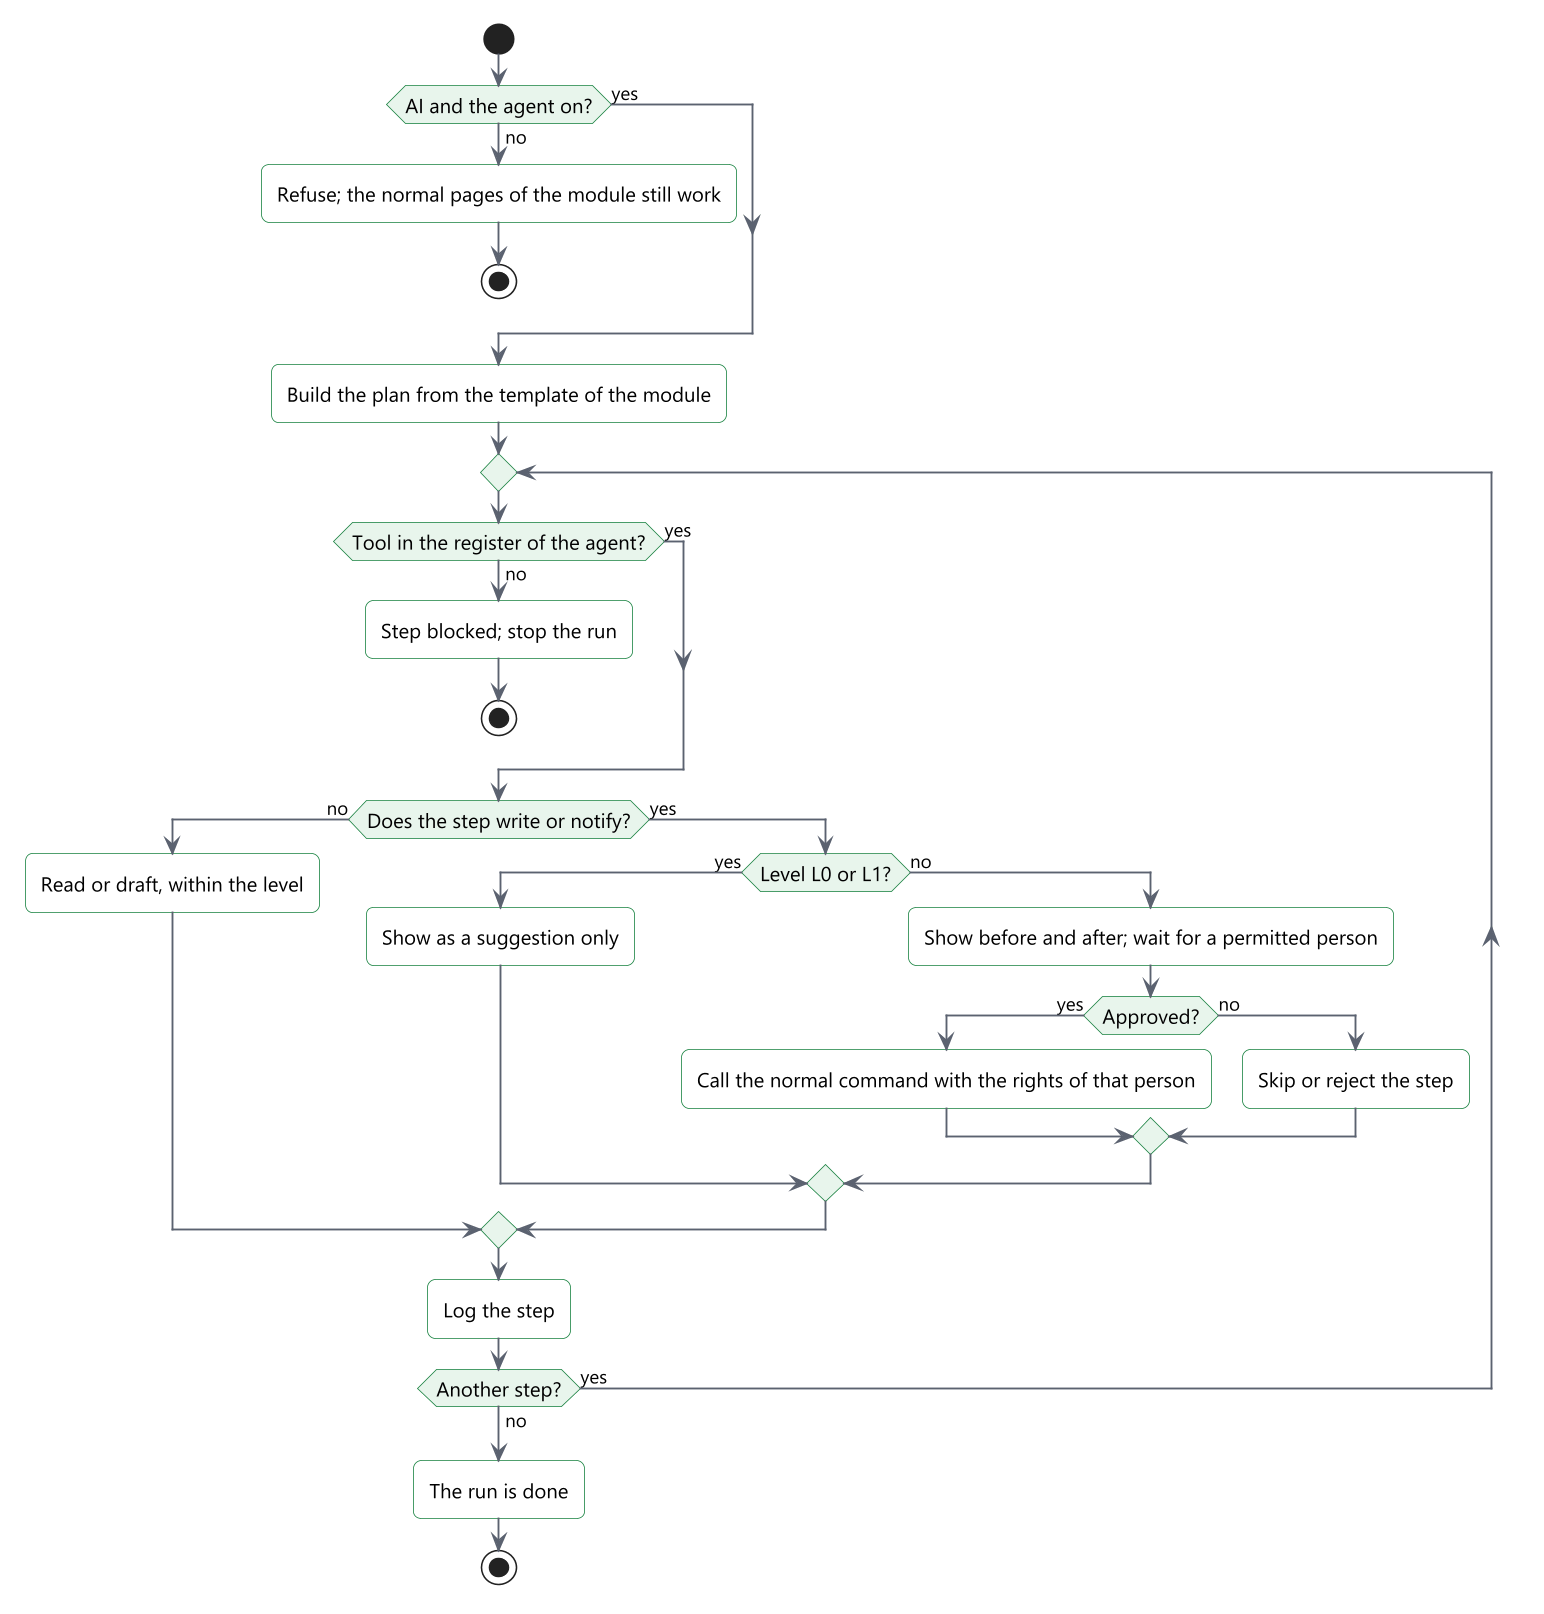

The diagram above was rendered by PlantUML. Its source (embedded in the PNG):
@startuml
!include include/common.puml
' title.th: การทำงานของเอเจนต์ตั้งแต่เริ่มจนจบ
' title.en: An agent run from start to end
' desc.th: ระบบตรวจว่า AI และเอเจนต์เปิดอยู่ สร้างแผนจากแม่แบบของโมดูล แล้วทำทีละขั้น ตรวจว่าเครื่องมืออยู่ในทะเบียน ขั้นอ่านและร่างทำทันทีตามระดับ ขั้นเขียนหรือแจ้งเตือนรอคนที่มีสิทธิ์ เมื่ออนุมัติจะเรียกคำสั่งปกติของโมดูล ทุกขั้นถูกบันทึก
' desc.en: The system checks that AI and the agent are on, builds a plan from the module's template, and works step by step. It checks that the tool is registered. Reads and drafts run at once within the level. A write or a notice waits for a permitted person, and approval calls the module's normal command. Every step is logged.
skinparam defaultTextAlignment left
start
if ($t("AI และเอเจนต์เปิดอยู่?", "AI and the agent on?")) then ($t("ไม่", "no"))
  :$t("ปฏิเสธ หน้าปกติของโมดูลยังใช้งานได้", "Refuse; the normal pages of the module still work");
  stop
else ($t("ใช่", "yes"))
endif
:$t("สร้างแผนจากแม่แบบของโมดูล", "Build the plan from the template of the module");
repeat
  if ($t("เครื่องมืออยู่ในทะเบียนของเอเจนต์?", "Tool in the register of the agent?")) then ($t("ไม่", "no"))
    :$t("ขั้นนี้ทำไม่ได้ หยุดการทำงาน", "Step blocked; stop the run");
    stop
  else ($t("ใช่", "yes"))
  endif
  if ($t("ขั้นนี้เขียนหรือแจ้งเตือน?", "Does the step write or notify?")) then ($t("ไม่", "no"))
    :$t("อ่านหรือร่างตามระดับ", "Read or draft, within the level");
  else ($t("ใช่", "yes"))
    if ($t("ระดับ L0 หรือ L1?", "Level L0 or L1?")) then ($t("ใช่", "yes"))
      :$t("แสดงเป็นข้อเสนอเท่านั้น", "Show as a suggestion only");
    else ($t("ไม่", "no"))
      :$t("แสดงค่าก่อนและหลัง รอคนที่มีสิทธิ์", "Show before and after; wait for a permitted person");
      if ($t("คนอนุมัติ?", "Approved?")) then ($t("ใช่", "yes"))
        :$t("เรียกคำสั่งปกติด้วยสิทธิ์ของคนนั้น", "Call the normal command with the rights of that person");
      else ($t("ไม่", "no"))
        :$t("ข้ามหรือไม่อนุมัติขั้นนี้", "Skip or reject the step");
      endif
    endif
  endif
  :$t("บันทึกขั้น", "Log the step");
repeat while ($t("มีขั้นถัดไป?", "Another step?")) is ($t("มี", "yes")) not ($t("ไม่มี", "no"))
:$t("การทำงานเสร็จ", "The run is done");
stop
@enduml